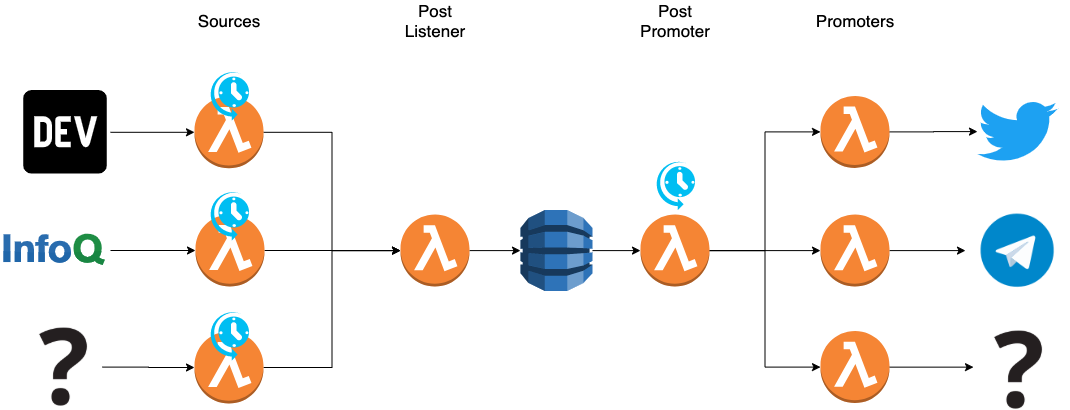

The diagram above was exported from draw.io. Its source (the exported page's mxGraphModel, read from the mxfile embedded in the PNG):
<mxGraphModel dx="1186" dy="764" grid="1" gridSize="10" guides="1" tooltips="1" connect="1" arrows="1" fold="1" page="1" pageScale="1" pageWidth="850" pageHeight="1100" math="0" shadow="0">
  <root>
    <mxCell id="0" />
    <mxCell id="1" parent="0" />
    <mxCell id="d4D0zO7qM08aTNdCZIgB-8" style="edgeStyle=orthogonalEdgeStyle;rounded=0;orthogonalLoop=1;jettySize=auto;html=1;entryX=0;entryY=0.5;entryDx=0;entryDy=0;entryPerimeter=0;" edge="1" parent="1" source="d4D0zO7qM08aTNdCZIgB-1" target="d4D0zO7qM08aTNdCZIgB-7">
      <mxGeometry relative="1" as="geometry" />
    </mxCell>
    <mxCell id="d4D0zO7qM08aTNdCZIgB-1" value="" style="shape=image;verticalLabelPosition=bottom;labelBackgroundColor=#ffffff;verticalAlign=top;aspect=fixed;imageAspect=0;image=data:image/svg+xml,(base64 omitted: 1020 chars);" vertex="1" parent="1">
      <mxGeometry x="230" y="120" width="90" height="83.6" as="geometry" />
    </mxCell>
    <mxCell id="d4D0zO7qM08aTNdCZIgB-10" style="edgeStyle=orthogonalEdgeStyle;rounded=0;orthogonalLoop=1;jettySize=auto;html=1;entryX=0;entryY=0.5;entryDx=0;entryDy=0;entryPerimeter=0;" edge="1" parent="1" source="d4D0zO7qM08aTNdCZIgB-2" target="d4D0zO7qM08aTNdCZIgB-9">
      <mxGeometry relative="1" as="geometry" />
    </mxCell>
    <mxCell id="d4D0zO7qM08aTNdCZIgB-2" value="" style="shape=image;verticalLabelPosition=bottom;labelBackgroundColor=#ffffff;verticalAlign=top;aspect=fixed;imageAspect=0;image=data:image/svg+xml,(base64 omitted: 4352 chars);" vertex="1" parent="1">
      <mxGeometry x="210" y="225.00000000000003" width="110" height="110" as="geometry" />
    </mxCell>
    <mxCell id="d4D0zO7qM08aTNdCZIgB-12" style="edgeStyle=orthogonalEdgeStyle;rounded=0;orthogonalLoop=1;jettySize=auto;html=1;entryX=0;entryY=0.5;entryDx=0;entryDy=0;entryPerimeter=0;exitX=1;exitY=0.5;exitDx=0;exitDy=0;" edge="1" parent="1" source="d4D0zO7qM08aTNdCZIgB-43" target="d4D0zO7qM08aTNdCZIgB-11">
      <mxGeometry relative="1" as="geometry">
        <mxPoint x="380" y="397" as="targetPoint" />
        <mxPoint x="320" y="397" as="sourcePoint" />
      </mxGeometry>
    </mxCell>
    <mxCell id="d4D0zO7qM08aTNdCZIgB-16" style="edgeStyle=orthogonalEdgeStyle;rounded=0;orthogonalLoop=1;jettySize=auto;html=1;entryX=0;entryY=0.5;entryDx=0;entryDy=0;entryPerimeter=0;" edge="1" parent="1" source="d4D0zO7qM08aTNdCZIgB-7" target="d4D0zO7qM08aTNdCZIgB-33">
      <mxGeometry relative="1" as="geometry">
        <mxPoint x="680" y="280.5" as="targetPoint" />
      </mxGeometry>
    </mxCell>
    <mxCell id="d4D0zO7qM08aTNdCZIgB-7" value="" style="outlineConnect=0;dashed=0;verticalLabelPosition=bottom;verticalAlign=top;align=center;html=1;shape=mxgraph.aws3.lambda_function;fillColor=#F58534;gradientColor=none;" vertex="1" parent="1">
      <mxGeometry x="404" y="125.80000000000001" width="69" height="72" as="geometry" />
    </mxCell>
    <mxCell id="d4D0zO7qM08aTNdCZIgB-15" style="edgeStyle=orthogonalEdgeStyle;rounded=0;orthogonalLoop=1;jettySize=auto;html=1;entryX=0;entryY=0.5;entryDx=0;entryDy=0;entryPerimeter=0;" edge="1" parent="1" source="d4D0zO7qM08aTNdCZIgB-9" target="d4D0zO7qM08aTNdCZIgB-33">
      <mxGeometry relative="1" as="geometry">
        <mxPoint x="680" y="280.5" as="targetPoint" />
      </mxGeometry>
    </mxCell>
    <mxCell id="d4D0zO7qM08aTNdCZIgB-9" value="" style="outlineConnect=0;dashed=0;verticalLabelPosition=bottom;verticalAlign=top;align=center;html=1;shape=mxgraph.aws3.lambda_function;fillColor=#F58534;gradientColor=none;" vertex="1" parent="1">
      <mxGeometry x="405" y="244" width="69" height="72" as="geometry" />
    </mxCell>
    <mxCell id="d4D0zO7qM08aTNdCZIgB-14" style="edgeStyle=orthogonalEdgeStyle;rounded=0;orthogonalLoop=1;jettySize=auto;html=1;entryX=0;entryY=0.5;entryDx=0;entryDy=0;entryPerimeter=0;" edge="1" parent="1" source="d4D0zO7qM08aTNdCZIgB-11" target="d4D0zO7qM08aTNdCZIgB-33">
      <mxGeometry relative="1" as="geometry">
        <mxPoint x="680" y="280.5" as="targetPoint" />
      </mxGeometry>
    </mxCell>
    <mxCell id="d4D0zO7qM08aTNdCZIgB-11" value="" style="outlineConnect=0;dashed=0;verticalLabelPosition=bottom;verticalAlign=top;align=center;html=1;shape=mxgraph.aws3.lambda_function;fillColor=#F58534;gradientColor=none;" vertex="1" parent="1">
      <mxGeometry x="404" y="361" width="69" height="72" as="geometry" />
    </mxCell>
    <mxCell id="d4D0zO7qM08aTNdCZIgB-22" value="" style="edgeStyle=orthogonalEdgeStyle;rounded=0;orthogonalLoop=1;jettySize=auto;html=1;" edge="1" parent="1" source="d4D0zO7qM08aTNdCZIgB-17" target="d4D0zO7qM08aTNdCZIgB-21">
      <mxGeometry relative="1" as="geometry" />
    </mxCell>
    <mxCell id="d4D0zO7qM08aTNdCZIgB-23" style="edgeStyle=orthogonalEdgeStyle;rounded=0;orthogonalLoop=1;jettySize=auto;html=1;entryX=0;entryY=0.5;entryDx=0;entryDy=0;entryPerimeter=0;" edge="1" parent="1" source="d4D0zO7qM08aTNdCZIgB-17" target="d4D0zO7qM08aTNdCZIgB-19">
      <mxGeometry relative="1" as="geometry" />
    </mxCell>
    <mxCell id="d4D0zO7qM08aTNdCZIgB-25" style="edgeStyle=orthogonalEdgeStyle;rounded=0;orthogonalLoop=1;jettySize=auto;html=1;entryX=0;entryY=0.5;entryDx=0;entryDy=0;entryPerimeter=0;" edge="1" parent="1" source="d4D0zO7qM08aTNdCZIgB-17" target="d4D0zO7qM08aTNdCZIgB-24">
      <mxGeometry relative="1" as="geometry" />
    </mxCell>
    <mxCell id="d4D0zO7qM08aTNdCZIgB-17" value="" style="outlineConnect=0;dashed=0;verticalLabelPosition=bottom;verticalAlign=top;align=center;html=1;shape=mxgraph.aws3.lambda_function;fillColor=#F58534;gradientColor=none;" vertex="1" parent="1">
      <mxGeometry x="850" y="244.1" width="69" height="72" as="geometry" />
    </mxCell>
    <mxCell id="d4D0zO7qM08aTNdCZIgB-32" style="edgeStyle=orthogonalEdgeStyle;rounded=0;orthogonalLoop=1;jettySize=auto;html=1;" edge="1" parent="1" source="d4D0zO7qM08aTNdCZIgB-19" target="d4D0zO7qM08aTNdCZIgB-26">
      <mxGeometry relative="1" as="geometry" />
    </mxCell>
    <mxCell id="d4D0zO7qM08aTNdCZIgB-19" value="" style="outlineConnect=0;dashed=0;verticalLabelPosition=bottom;verticalAlign=top;align=center;html=1;shape=mxgraph.aws3.lambda_function;fillColor=#F58534;gradientColor=none;" vertex="1" parent="1">
      <mxGeometry x="1030" y="125.39999999999999" width="69" height="72" as="geometry" />
    </mxCell>
    <mxCell id="d4D0zO7qM08aTNdCZIgB-31" style="edgeStyle=orthogonalEdgeStyle;rounded=0;orthogonalLoop=1;jettySize=auto;html=1;entryX=0;entryY=0.5;entryDx=0;entryDy=0;" edge="1" parent="1" source="d4D0zO7qM08aTNdCZIgB-21" target="d4D0zO7qM08aTNdCZIgB-27">
      <mxGeometry relative="1" as="geometry" />
    </mxCell>
    <mxCell id="d4D0zO7qM08aTNdCZIgB-21" value="" style="outlineConnect=0;dashed=0;verticalLabelPosition=bottom;verticalAlign=top;align=center;html=1;shape=mxgraph.aws3.lambda_function;fillColor=#F58534;gradientColor=none;" vertex="1" parent="1">
      <mxGeometry x="1030" y="244.1" width="69" height="72" as="geometry" />
    </mxCell>
    <mxCell id="d4D0zO7qM08aTNdCZIgB-30" style="edgeStyle=orthogonalEdgeStyle;rounded=0;orthogonalLoop=1;jettySize=auto;html=1;entryX=-0.077;entryY=0.462;entryDx=0;entryDy=0;entryPerimeter=0;" edge="1" parent="1" source="d4D0zO7qM08aTNdCZIgB-24" target="d4D0zO7qM08aTNdCZIgB-28">
      <mxGeometry relative="1" as="geometry" />
    </mxCell>
    <mxCell id="d4D0zO7qM08aTNdCZIgB-24" value="" style="outlineConnect=0;dashed=0;verticalLabelPosition=bottom;verticalAlign=top;align=center;html=1;shape=mxgraph.aws3.lambda_function;fillColor=#F58534;gradientColor=none;" vertex="1" parent="1">
      <mxGeometry x="1030" y="360.6" width="69" height="72" as="geometry" />
    </mxCell>
    <mxCell id="d4D0zO7qM08aTNdCZIgB-26" value="" style="dashed=0;outlineConnect=0;html=1;align=center;labelPosition=center;verticalLabelPosition=bottom;verticalAlign=top;shape=mxgraph.weblogos.twitter;fillColor=#1DA1F2;strokeColor=none" vertex="1" parent="1">
      <mxGeometry x="1187" y="129.6" width="80" height="63" as="geometry" />
    </mxCell>
    <mxCell id="d4D0zO7qM08aTNdCZIgB-27" value="" style="shape=image;html=1;verticalAlign=top;verticalLabelPosition=bottom;labelBackgroundColor=#ffffff;imageAspect=0;aspect=fixed;image=https://cdn0.iconfinder.com/data/icons/social-network-24/512/Telegram-128.png" vertex="1" parent="1">
      <mxGeometry x="1175" y="228.1" width="104" height="104" as="geometry" />
    </mxCell>
    <mxCell id="d4D0zO7qM08aTNdCZIgB-28" value="" style="shape=image;html=1;verticalAlign=top;verticalLabelPosition=bottom;labelBackgroundColor=#ffffff;imageAspect=0;aspect=fixed;image=https://cdn0.iconfinder.com/data/icons/pinpoint-notifocation/48/question-128.png" vertex="1" parent="1">
      <mxGeometry x="1189" y="360.6" width="78" height="78" as="geometry" />
    </mxCell>
    <mxCell id="d4D0zO7qM08aTNdCZIgB-36" style="edgeStyle=orthogonalEdgeStyle;rounded=0;orthogonalLoop=1;jettySize=auto;html=1;" edge="1" parent="1" source="d4D0zO7qM08aTNdCZIgB-33" target="d4D0zO7qM08aTNdCZIgB-35">
      <mxGeometry relative="1" as="geometry" />
    </mxCell>
    <mxCell id="d4D0zO7qM08aTNdCZIgB-33" value="" style="outlineConnect=0;dashed=0;verticalLabelPosition=bottom;verticalAlign=top;align=center;html=1;shape=mxgraph.aws3.lambda_function;fillColor=#F58534;gradientColor=none;" vertex="1" parent="1">
      <mxGeometry x="610" y="244.1" width="69" height="72" as="geometry" />
    </mxCell>
    <mxCell id="d4D0zO7qM08aTNdCZIgB-38" style="edgeStyle=orthogonalEdgeStyle;rounded=0;orthogonalLoop=1;jettySize=auto;html=1;entryX=0;entryY=0.5;entryDx=0;entryDy=0;entryPerimeter=0;" edge="1" parent="1" source="d4D0zO7qM08aTNdCZIgB-35" target="d4D0zO7qM08aTNdCZIgB-17">
      <mxGeometry relative="1" as="geometry" />
    </mxCell>
    <mxCell id="d4D0zO7qM08aTNdCZIgB-35" value="" style="outlineConnect=0;dashed=0;verticalLabelPosition=bottom;verticalAlign=top;align=center;html=1;shape=mxgraph.aws3.dynamo_db;fillColor=#2E73B8;gradientColor=none;" vertex="1" parent="1">
      <mxGeometry x="730" y="239.6" width="72" height="81" as="geometry" />
    </mxCell>
    <mxCell id="d4D0zO7qM08aTNdCZIgB-37" value="" style="verticalLabelPosition=bottom;html=1;verticalAlign=top;align=center;strokeColor=none;fillColor=#00BEF2;shape=mxgraph.azure.scheduler;pointerEvents=1;" vertex="1" parent="1">
      <mxGeometry x="864.5" y="189.6" width="40" height="50" as="geometry" />
    </mxCell>
    <mxCell id="d4D0zO7qM08aTNdCZIgB-40" value="" style="verticalLabelPosition=bottom;html=1;verticalAlign=top;align=center;strokeColor=none;fillColor=#00BEF2;shape=mxgraph.azure.scheduler;pointerEvents=1;" vertex="1" parent="1">
      <mxGeometry x="418.5" y="220" width="40" height="50" as="geometry" />
    </mxCell>
    <mxCell id="d4D0zO7qM08aTNdCZIgB-41" value="" style="verticalLabelPosition=bottom;html=1;verticalAlign=top;align=center;strokeColor=none;fillColor=#00BEF2;shape=mxgraph.azure.scheduler;pointerEvents=1;" vertex="1" parent="1">
      <mxGeometry x="418.5" y="100" width="40" height="50" as="geometry" />
    </mxCell>
    <mxCell id="d4D0zO7qM08aTNdCZIgB-42" value="" style="verticalLabelPosition=bottom;html=1;verticalAlign=top;align=center;strokeColor=none;fillColor=#00BEF2;shape=mxgraph.azure.scheduler;pointerEvents=1;" vertex="1" parent="1">
      <mxGeometry x="418.5" y="340" width="40" height="50" as="geometry" />
    </mxCell>
    <mxCell id="d4D0zO7qM08aTNdCZIgB-43" value="" style="shape=image;html=1;verticalAlign=top;verticalLabelPosition=bottom;labelBackgroundColor=#ffffff;imageAspect=0;aspect=fixed;image=https://cdn0.iconfinder.com/data/icons/pinpoint-notifocation/48/question-128.png" vertex="1" parent="1">
      <mxGeometry x="234" y="357.6" width="78" height="78" as="geometry" />
    </mxCell>
    <mxCell id="d4D0zO7qM08aTNdCZIgB-46" value="&lt;font style=&quot;font-size: 17px&quot;&gt;Sources&lt;/font&gt;" style="text;html=1;strokeColor=none;fillColor=none;align=center;verticalAlign=middle;whiteSpace=wrap;rounded=0;" vertex="1" parent="1">
      <mxGeometry x="418.5" y="40" width="40" height="20" as="geometry" />
    </mxCell>
    <mxCell id="d4D0zO7qM08aTNdCZIgB-47" value="&lt;font style=&quot;font-size: 17px&quot;&gt;Post Listener&lt;br&gt;&lt;/font&gt;" style="text;html=1;strokeColor=none;fillColor=none;align=center;verticalAlign=middle;whiteSpace=wrap;rounded=0;" vertex="1" parent="1">
      <mxGeometry x="624.5" y="40" width="40" height="20" as="geometry" />
    </mxCell>
    <mxCell id="d4D0zO7qM08aTNdCZIgB-51" value="&lt;font style=&quot;font-size: 17px&quot;&gt;Post Promoter&lt;br&gt;&lt;/font&gt;" style="text;html=1;strokeColor=none;fillColor=none;align=center;verticalAlign=middle;whiteSpace=wrap;rounded=0;" vertex="1" parent="1">
      <mxGeometry x="864.5" y="40" width="40" height="20" as="geometry" />
    </mxCell>
    <mxCell id="d4D0zO7qM08aTNdCZIgB-52" value="&lt;font style=&quot;font-size: 17px&quot;&gt;Promoters&lt;br&gt;&lt;/font&gt;" style="text;html=1;strokeColor=none;fillColor=none;align=center;verticalAlign=middle;whiteSpace=wrap;rounded=0;" vertex="1" parent="1">
      <mxGeometry x="1044.5" y="40" width="40" height="20" as="geometry" />
    </mxCell>
  </root>
</mxGraphModel>